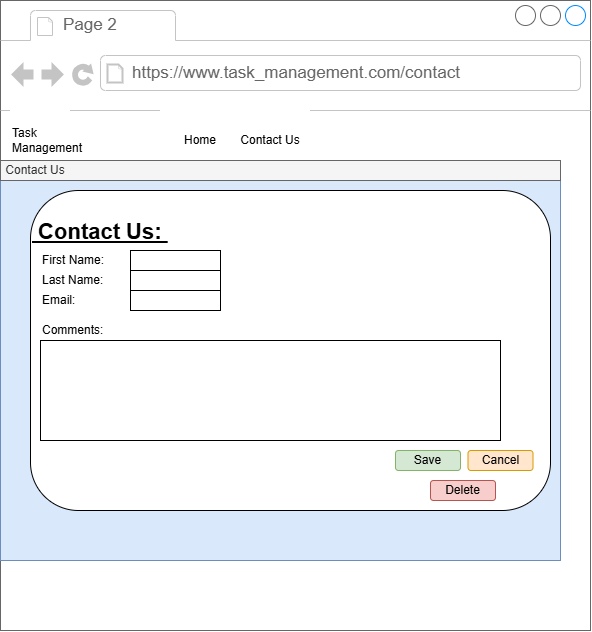

The diagram above was exported from draw.io. Its source (the exported page's mxGraphModel, read from the mxfile embedded in the PNG):
<mxGraphModel dx="919" dy="666" grid="1" gridSize="10" guides="1" tooltips="1" connect="1" arrows="1" fold="1" page="1" pageScale="1" pageWidth="1100" pageHeight="850" math="0" shadow="0">
  <root>
    <mxCell id="0" />
    <mxCell id="1" parent="0" />
    <mxCell id="1Mf118l5ZAaq14dt8Cnq-130" parent="1" style="strokeWidth=1;shadow=0;dashed=0;align=center;html=1;shape=mxgraph.mockup.containers.browserWindow;rSize=0;strokeColor=#666666;strokeColor2=#008cff;strokeColor3=#c4c4c4;mainText=,;recursiveResize=0;" value="" vertex="1">
      <mxGeometry height="630" width="590" x="30" y="290" as="geometry" />
    </mxCell>
    <mxCell id="1Mf118l5ZAaq14dt8Cnq-131" parent="1Mf118l5ZAaq14dt8Cnq-130" style="strokeWidth=1;shadow=0;dashed=0;align=center;html=1;shape=mxgraph.mockup.containers.anchor;fontSize=17;fontColor=#666666;align=left;whiteSpace=wrap;" value="Page 2" vertex="1">
      <mxGeometry height="26" width="110" x="61" y="12" as="geometry" />
    </mxCell>
    <mxCell id="1Mf118l5ZAaq14dt8Cnq-132" parent="1Mf118l5ZAaq14dt8Cnq-130" style="strokeWidth=1;shadow=0;dashed=0;align=center;html=1;shape=mxgraph.mockup.containers.anchor;rSize=0;fontSize=17;fontColor=#666666;align=left;" value="https://www.task_management.com/contact" vertex="1">
      <mxGeometry height="26" width="250" x="130" y="60" as="geometry" />
    </mxCell>
    <mxCell id="1Mf118l5ZAaq14dt8Cnq-133" parent="1Mf118l5ZAaq14dt8Cnq-130" style="rounded=0;whiteSpace=wrap;html=1;align=left;strokeColor=none;" value="Task Management" vertex="1">
      <mxGeometry height="60" width="60" x="10" y="110" as="geometry" />
    </mxCell>
    <mxCell id="1Mf118l5ZAaq14dt8Cnq-156" parent="1Mf118l5ZAaq14dt8Cnq-130" style="rounded=0;whiteSpace=wrap;html=1;fillColor=#dae8fc;strokeColor=#6c8ebf;" value="&lt;div&gt;&lt;br&gt;&lt;/div&gt;" vertex="1">
      <mxGeometry height="380" width="560" y="180" as="geometry" />
    </mxCell>
    <mxCell id="1Mf118l5ZAaq14dt8Cnq-233" parent="1Mf118l5ZAaq14dt8Cnq-130" style="rounded=0;whiteSpace=wrap;html=1;strokeColor=none;" value="Home" vertex="1">
      <mxGeometry height="60" width="80" x="160" y="110" as="geometry" />
    </mxCell>
    <mxCell id="D1r9UR0llGr_-ENid2kp-17" parent="1Mf118l5ZAaq14dt8Cnq-130" style="rounded=0;whiteSpace=wrap;html=1;strokeColor=none;" value="Contact Us" vertex="1">
      <mxGeometry height="60" width="80" x="230" y="110" as="geometry" />
    </mxCell>
    <mxCell id="1Mf118l5ZAaq14dt8Cnq-138" parent="1Mf118l5ZAaq14dt8Cnq-130" style="rounded=0;whiteSpace=wrap;html=1;fillColor=#f5f5f5;strokeColor=#666666;align=left;fontColor=#333333;" value="&amp;nbsp;Contact Us" vertex="1">
      <mxGeometry height="20" width="560" y="160" as="geometry" />
    </mxCell>
    <mxCell id="D1r9UR0llGr_-ENid2kp-68" parent="1Mf118l5ZAaq14dt8Cnq-130" style="rounded=1;whiteSpace=wrap;html=1;roundedPerimeter=1;align=left;" value="&lt;div style=&quot;&quot;&gt;&lt;span style=&quot;font-size: 22px;&quot;&gt;&lt;b&gt;&lt;u&gt;&amp;nbsp;Contact Us:&amp;nbsp;&lt;/u&gt;&lt;/b&gt;&lt;/span&gt;&lt;/div&gt;&lt;div style=&quot;&quot;&gt;&lt;span style=&quot;font-size: 22px;&quot;&gt;&lt;b&gt;&lt;u&gt;&lt;br&gt;&lt;/u&gt;&lt;/b&gt;&lt;/span&gt;&lt;/div&gt;&lt;div style=&quot;&quot;&gt;&lt;span style=&quot;font-size: 22px;&quot;&gt;&lt;b&gt;&lt;u&gt;&lt;br&gt;&lt;/u&gt;&lt;/b&gt;&lt;/span&gt;&lt;/div&gt;&lt;div style=&quot;&quot;&gt;&lt;span style=&quot;font-size: 22px;&quot;&gt;&lt;b&gt;&lt;u&gt;&lt;br&gt;&lt;/u&gt;&lt;/b&gt;&lt;/span&gt;&lt;/div&gt;&lt;div style=&quot;&quot;&gt;&lt;span style=&quot;font-size: 22px;&quot;&gt;&lt;b&gt;&lt;u&gt;&lt;br&gt;&lt;/u&gt;&lt;/b&gt;&lt;/span&gt;&lt;/div&gt;&lt;div style=&quot;&quot;&gt;&lt;span style=&quot;font-size: 22px;&quot;&gt;&lt;b&gt;&lt;u&gt;&lt;br&gt;&lt;/u&gt;&lt;/b&gt;&lt;/span&gt;&lt;/div&gt;&lt;div style=&quot;&quot;&gt;&lt;span style=&quot;font-size: 22px;&quot;&gt;&lt;b&gt;&lt;u&gt;&lt;br&gt;&lt;/u&gt;&lt;/b&gt;&lt;/span&gt;&lt;/div&gt;&lt;div style=&quot;&quot;&gt;&lt;span style=&quot;font-size: 22px;&quot;&gt;&lt;b&gt;&lt;u&gt;&lt;br&gt;&lt;/u&gt;&lt;/b&gt;&lt;/span&gt;&lt;/div&gt;&lt;div style=&quot;&quot;&gt;&lt;span style=&quot;font-size: 22px;&quot;&gt;&lt;b&gt;&lt;u&gt;&lt;br&gt;&lt;/u&gt;&lt;/b&gt;&lt;/span&gt;&lt;/div&gt;&lt;div style=&quot;&quot;&gt;&lt;span style=&quot;font-size: 22px;&quot;&gt;&lt;b&gt;&lt;u&gt;&lt;br&gt;&lt;/u&gt;&lt;/b&gt;&lt;/span&gt;&lt;/div&gt;" vertex="1">
      <mxGeometry height="320" width="520" x="30" y="190" as="geometry" />
    </mxCell>
    <mxCell id="D1r9UR0llGr_-ENid2kp-69" parent="1Mf118l5ZAaq14dt8Cnq-130" style="rounded=1;whiteSpace=wrap;html=1;roundedPerimeter=1;fillColor=#d5e8d4;strokeColor=#82b366;" value="Save" vertex="1">
      <mxGeometry height="20" width="65" x="395" y="450" as="geometry" />
    </mxCell>
    <mxCell id="D1r9UR0llGr_-ENid2kp-70" parent="1Mf118l5ZAaq14dt8Cnq-130" style="rounded=1;whiteSpace=wrap;html=1;roundedPerimeter=1;fillColor=#ffe6cc;strokeColor=#d79b00;" value="Cancel" vertex="1">
      <mxGeometry height="20" width="65" x="467.5" y="450" as="geometry" />
    </mxCell>
    <mxCell id="D1r9UR0llGr_-ENid2kp-71" parent="1Mf118l5ZAaq14dt8Cnq-130" style="rounded=1;whiteSpace=wrap;html=1;roundedPerimeter=1;fillColor=#f8cecc;strokeColor=#b85450;" value="Delete" vertex="1">
      <mxGeometry height="20" width="65" x="430" y="480" as="geometry" />
    </mxCell>
    <mxCell id="D1r9UR0llGr_-ENid2kp-76" parent="1Mf118l5ZAaq14dt8Cnq-130" style="rounded=0;whiteSpace=wrap;html=1;align=left;strokeColor=none;" value="First Name:" vertex="1">
      <mxGeometry height="20" width="90" x="40" y="250" as="geometry" />
    </mxCell>
    <mxCell id="D1r9UR0llGr_-ENid2kp-77" parent="1Mf118l5ZAaq14dt8Cnq-130" style="rounded=0;whiteSpace=wrap;html=1;align=left;strokeColor=none;" value="Last Name:" vertex="1">
      <mxGeometry height="20" width="90" x="40" y="270" as="geometry" />
    </mxCell>
    <mxCell id="D1r9UR0llGr_-ENid2kp-78" parent="1Mf118l5ZAaq14dt8Cnq-130" style="rounded=0;whiteSpace=wrap;html=1;align=left;strokeColor=none;" value="Email:" vertex="1">
      <mxGeometry height="20" width="90" x="40" y="290" as="geometry" />
    </mxCell>
    <mxCell id="D1r9UR0llGr_-ENid2kp-79" parent="1Mf118l5ZAaq14dt8Cnq-130" style="rounded=0;whiteSpace=wrap;html=1;align=left;strokeColor=none;" value="Comments:" vertex="1">
      <mxGeometry height="20" width="90" x="40" y="320" as="geometry" />
    </mxCell>
    <mxCell id="D1r9UR0llGr_-ENid2kp-81" parent="1Mf118l5ZAaq14dt8Cnq-130" style="rounded=0;whiteSpace=wrap;html=1;align=left;" value="" vertex="1">
      <mxGeometry height="20" width="90" x="130" y="250" as="geometry" />
    </mxCell>
    <mxCell id="D1r9UR0llGr_-ENid2kp-82" parent="1Mf118l5ZAaq14dt8Cnq-130" style="rounded=0;whiteSpace=wrap;html=1;align=left;" value="" vertex="1">
      <mxGeometry height="20" width="90" x="130" y="270" as="geometry" />
    </mxCell>
    <mxCell id="D1r9UR0llGr_-ENid2kp-83" parent="1Mf118l5ZAaq14dt8Cnq-130" style="rounded=0;whiteSpace=wrap;html=1;align=left;" value="" vertex="1">
      <mxGeometry height="20" width="90" x="130" y="290" as="geometry" />
    </mxCell>
    <mxCell id="D1r9UR0llGr_-ENid2kp-84" parent="1Mf118l5ZAaq14dt8Cnq-130" style="rounded=0;whiteSpace=wrap;html=1;align=left;" value="" vertex="1">
      <mxGeometry height="100" width="460" x="40" y="340" as="geometry" />
    </mxCell>
  </root>
</mxGraphModel>